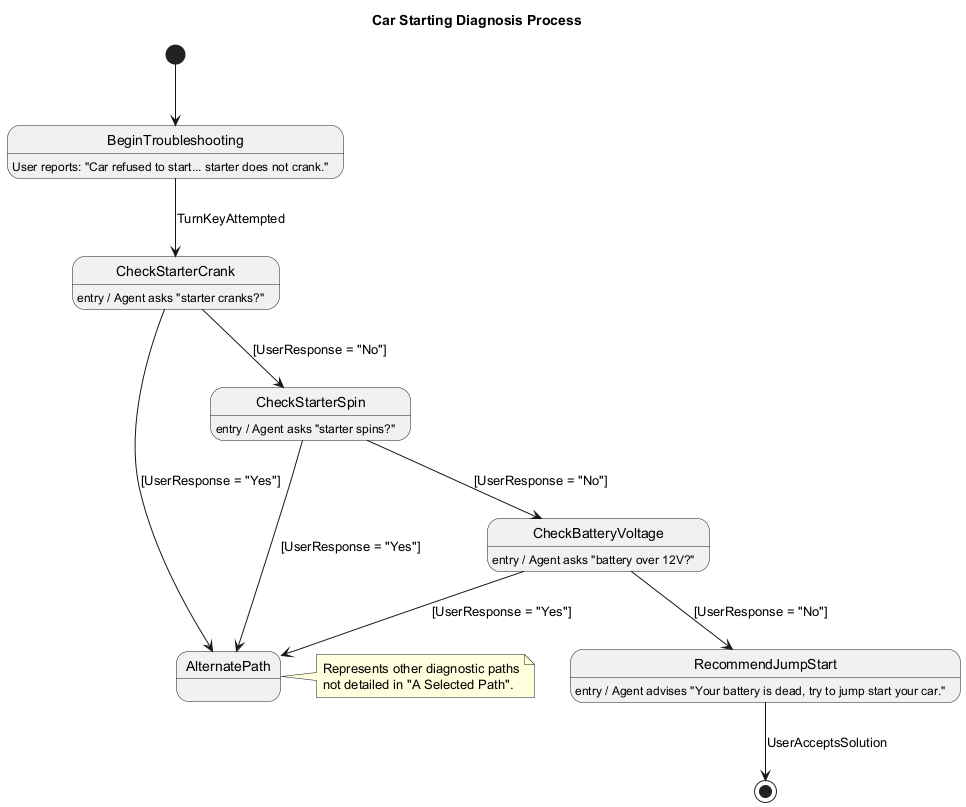

The diagram above was rendered by PlantUML. Its source (embedded in the PNG):
@startuml
title Car Starting Diagnosis Process

state "BeginTroubleshooting" as Begin
state "CheckStarterCrank" as Crank
state "CheckStarterSpin" as Spin
state "CheckBatteryVoltage" as Battery
state "RecommendJumpStart" as JumpStart
state "AlternatePath" as AltPath
note right of AltPath
  Represents other diagnostic paths
  not detailed in "A Selected Path".
end note

[*] --> Begin
Begin : User reports: "Car refused to start... starter does not crank."
Begin --> Crank : TurnKeyAttempted

Crank : entry / Agent asks "starter cranks?"
Crank --> Spin : [UserResponse = "No"]
Crank --> AltPath : [UserResponse = "Yes"]

Spin : entry / Agent asks "starter spins?"
Spin --> Battery : [UserResponse = "No"]
Spin --> AltPath : [UserResponse = "Yes"]

Battery : entry / Agent asks "battery over 12V?"
Battery --> JumpStart : [UserResponse = "No"]
Battery --> AltPath : [UserResponse = "Yes"]

JumpStart : entry / Agent advises "Your battery is dead, try to jump start your car."
JumpStart --> [*] : UserAcceptsSolution

@enduml